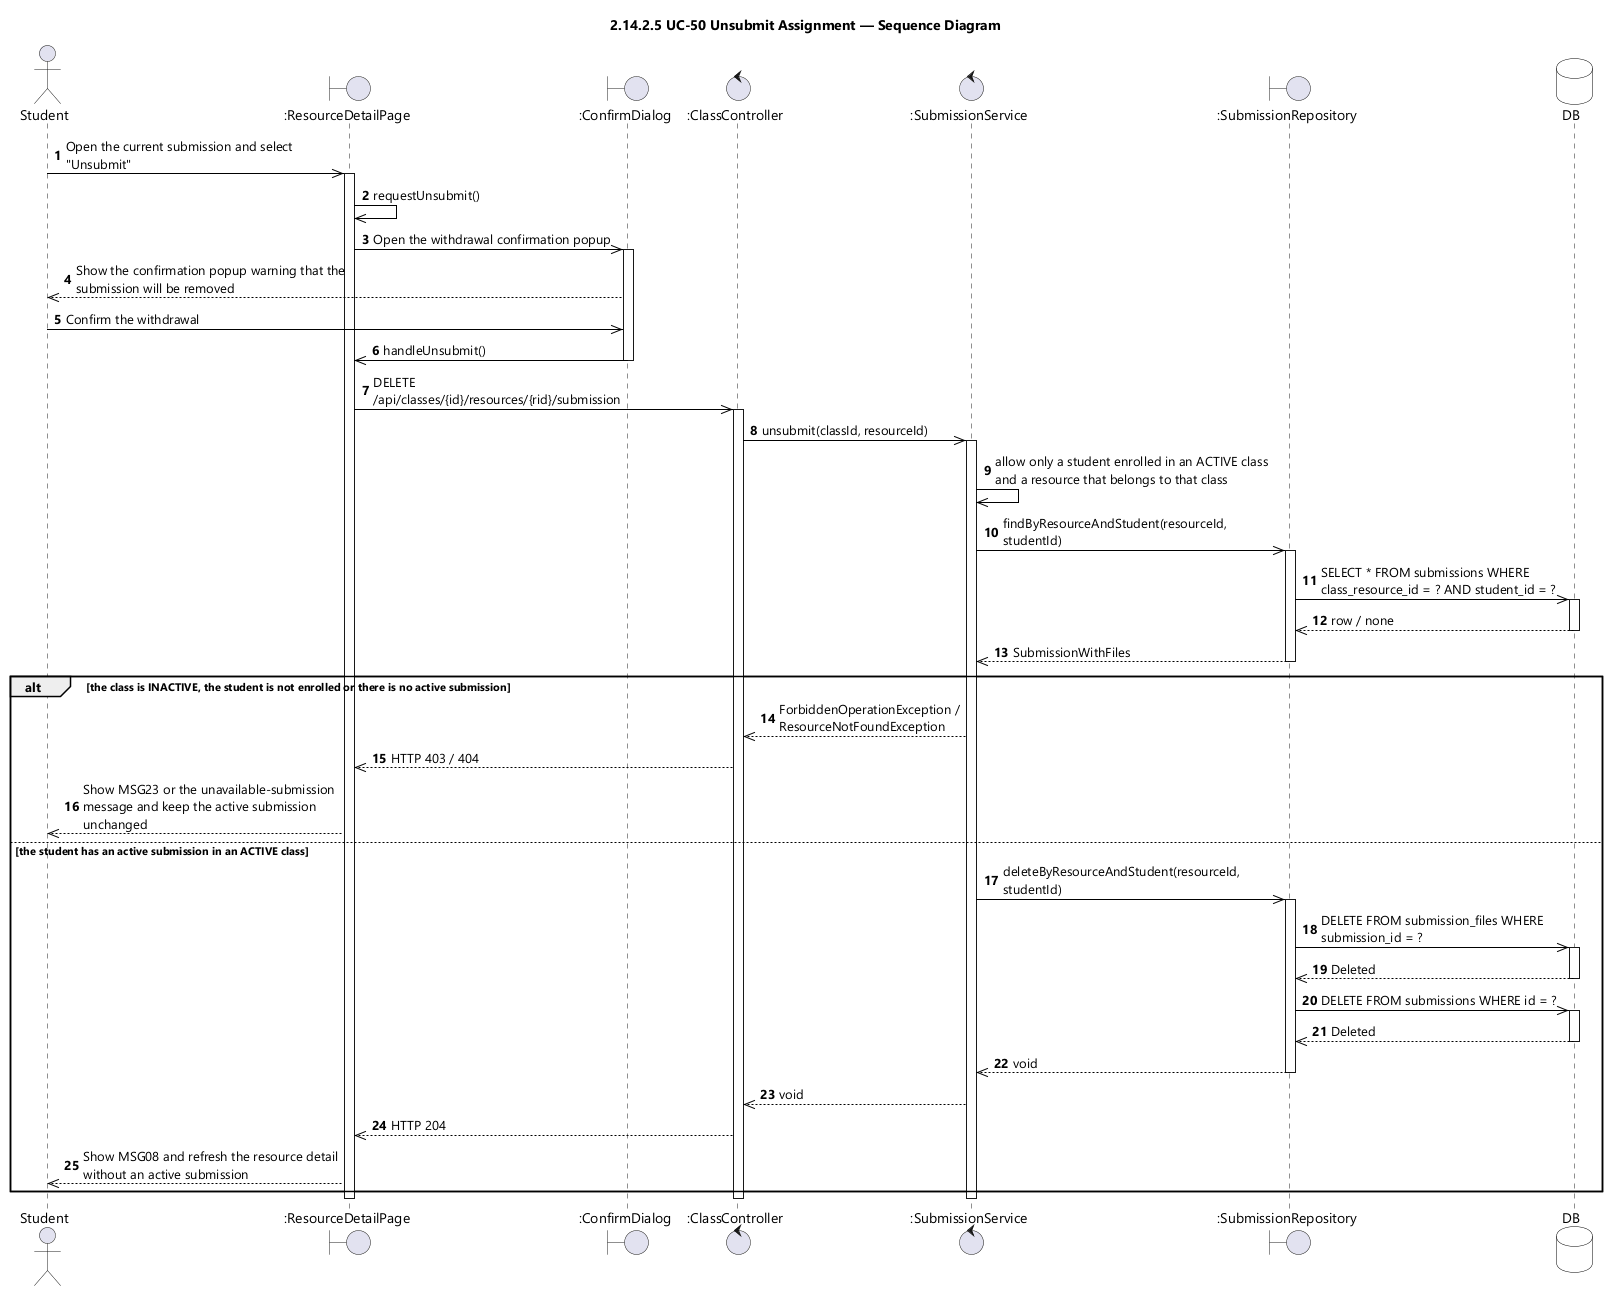

The diagram above was rendered by PlantUML. Its source (embedded in the PNG):
@startuml UC-50 Unsubmit Assignment - Sequence Diagram (icon)
skinparamlocked dpi 96
skinparam defaultFontName "Segoe UI"
skinparam shadowing false
skinparam ParticipantBackgroundColor #FFFFFF
skinparam ParticipantBorderColor #000000
skinparam DatabaseBackgroundColor #FFFFFF
skinparam DatabaseBorderColor #000000
skinparam ArrowColor #000000
skinparam sequenceMessageAlign left
skinparam maxMessageSize 280
title 2.14.2.5 UC-50 Unsubmit Assignment — Sequence Diagram

actor Student
boundary ":ResourceDetailPage" as UI
boundary ":ConfirmDialog" as DLG
control ":ClassController" as CTL
control ":SubmissionService" as SVC
boundary ":SubmissionRepository" as REPO
database DB

autonumber
Student ->> UI : Open the current submission and select "Unsubmit"
activate UI
UI ->> UI : requestUnsubmit()
UI ->> DLG : Open the withdrawal confirmation popup
activate DLG
DLG -->> Student : Show the confirmation popup warning that the submission will be removed
Student ->> DLG : Confirm the withdrawal
DLG ->> UI : handleUnsubmit()
deactivate DLG
UI ->> CTL : DELETE /api/classes/{id}/resources/{rid}/submission
activate CTL
CTL ->> SVC : unsubmit(classId, resourceId)
activate SVC
SVC ->> SVC : allow only a student enrolled in an ACTIVE class and a resource that belongs to that class
SVC ->> REPO : findByResourceAndStudent(resourceId, studentId)
activate REPO
REPO ->> DB : SELECT * FROM submissions WHERE class_resource_id = ? AND student_id = ?
activate DB
DB -->> REPO : row / none
deactivate DB
REPO -->> SVC : SubmissionWithFiles
deactivate REPO

alt the class is INACTIVE, the student is not enrolled or there is no active submission
  SVC -->> CTL : ForbiddenOperationException / ResourceNotFoundException
  CTL -->> UI : HTTP 403 / 404
  UI -->> Student : Show MSG23 or the unavailable-submission message and keep the active submission unchanged
else the student has an active submission in an ACTIVE class
  SVC ->> REPO : deleteByResourceAndStudent(resourceId, studentId)
  activate REPO
  REPO ->> DB : DELETE FROM submission_files WHERE submission_id = ?
  activate DB
  DB -->> REPO : Deleted
  deactivate DB
  REPO ->> DB : DELETE FROM submissions WHERE id = ?
  activate DB
  DB -->> REPO : Deleted
  deactivate DB
  REPO -->> SVC : void
  deactivate REPO
  SVC -->> CTL : void
  CTL -->> UI : HTTP 204
  UI -->> Student : Show MSG08 and refresh the resource detail without an active submission
end
deactivate SVC
deactivate CTL
deactivate UI
@enduml